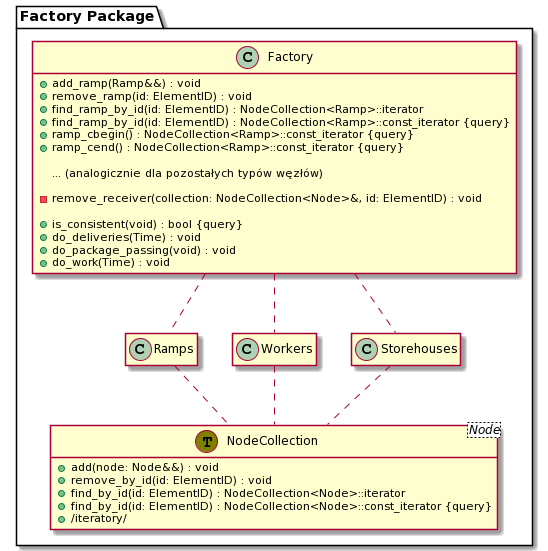

The diagram above was rendered by PlantUML. Its source (embedded in the PNG):
@startuml
hide empty members
hide <<function>> circle

package "Factory Package" {

	class NodeCollection<Node> << (T,olive) >> {
	    + add(node: Node&&) : void
	    + remove_by_id(id: ElementID) : void
	    + find_by_id(id: ElementID) : NodeCollection<Node>::iterator
	    + find_by_id(id: ElementID) : NodeCollection<Node>::const_iterator {query}
	    + {method} /iteratory/
	}

	Ramps .. NodeCollection
	Workers .. NodeCollection
	Storehouses .. NodeCollection

	class Factory {
		+ add_ramp(Ramp&&) : void
		+ remove_ramp(id: ElementID) : void
		+ find_ramp_by_id(id: ElementID) : NodeCollection<Ramp>::iterator
		+ find_ramp_by_id(id: ElementID) : NodeCollection<Ramp>::const_iterator {query}
	    + ramp_cbegin() : NodeCollection<Ramp>::const_iterator {query}
	    + ramp_cend() : NodeCollection<Ramp>::const_iterator {query}

    	... (analogicznie dla pozostałych typów węzłów)

		- remove_receiver(collection: NodeCollection<Node>&, id: ElementID) : void

		+ is_consistent(void) : bool {query}
		+ do_deliveries(Time) : void
		+ do_package_passing(void) : void
		+ do_work(Time) : void
	}
	Factory .. Ramps
	Factory .. Workers
	Factory .. Storehouses

}
@enduml